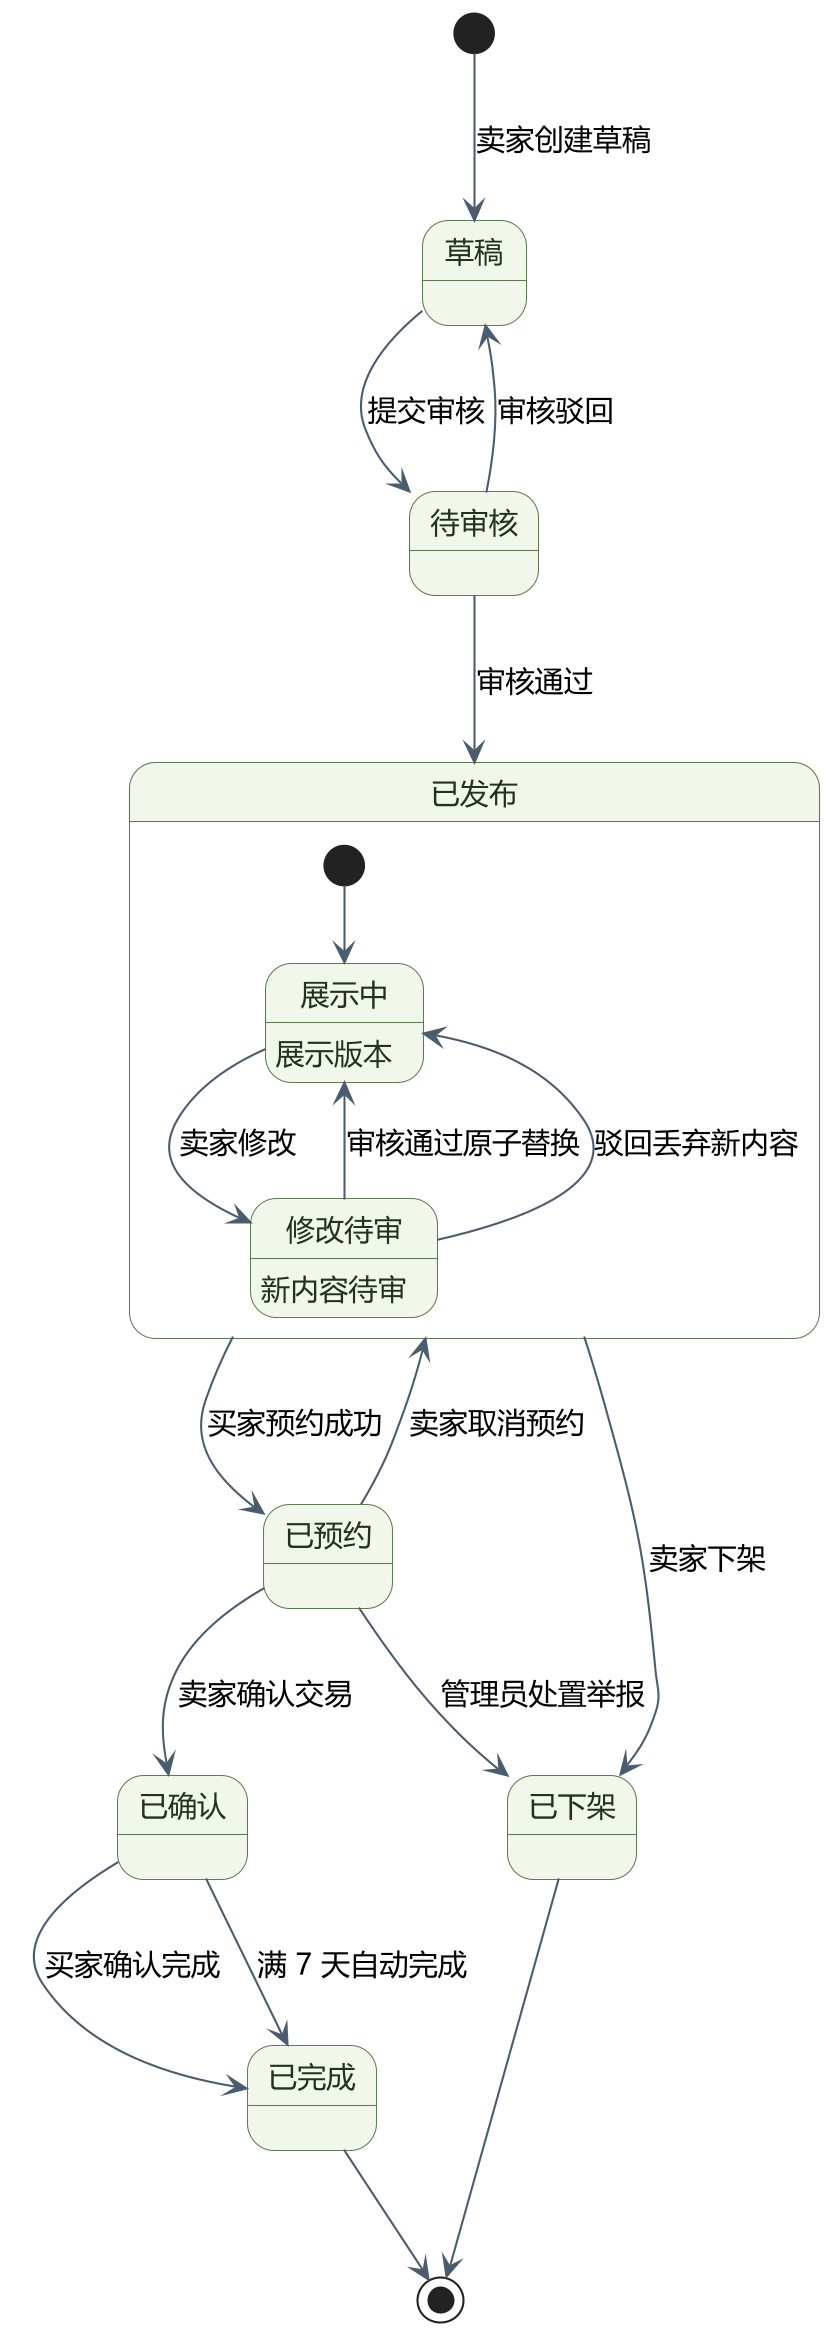

The diagram above was rendered by PlantUML. Its source (embedded in the PNG):
@startuml UML状态图
' ===== 校园二手交易系统 状态图（商品生命周期状态机） =====
' 学号：241220107  姓名：黄毅

skinparam backgroundColor #FFFFFF
skinparam dpi 200
skinparam defaultFontName "Microsoft YaHei"
skinparam defaultFontSize 14
skinparam shadowing false
skinparam ArrowColor #4A5C6E
skinparam state {
  BackgroundColor #F2F7EC
  BorderColor #5F7A52
  FontColor #23331A
  StartColor #4A5C6E
  EndColor #4A5C6E
}

top to bottom direction


[*] --> 草稿 : 卖家创建草稿

草稿 --> 待审核 : 提交审核
待审核 --> 草稿 : 审核驳回
待审核 --> 已发布 : 审核通过

state 已发布 {
  展示中 : 展示版本
  修改待审 : 新内容待审
  [*] --> 展示中
  展示中 --> 修改待审 : 卖家修改
  修改待审 --> 展示中 : 审核通过原子替换
  修改待审 --> 展示中 : 驳回丢弃新内容
}

已发布 --> 已预约 : 买家预约成功
已预约 --> 已发布 : 卖家取消预约
已预约 --> 已确认 : 卖家确认交易
已确认 --> 已完成 : 买家确认完成
已确认 --> 已完成 : 满 7 天自动完成
已发布 --> 已下架 : 卖家下架
已预约 --> 已下架 : 管理员处置举报

已完成 --> [*]
已下架 --> [*]

@enduml